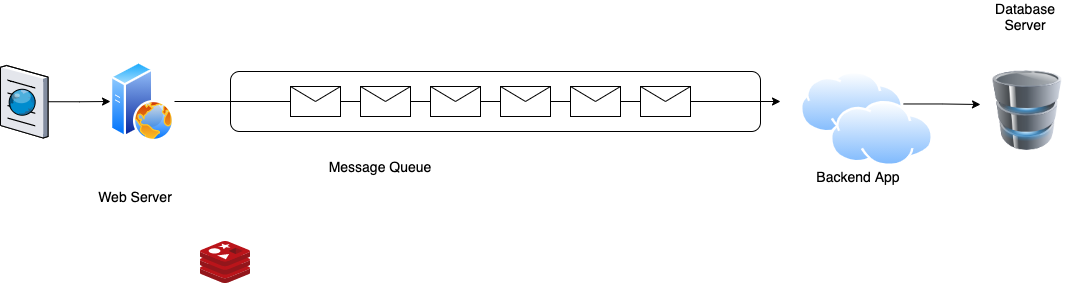

The diagram above was exported from draw.io. Its source (the exported page's mxGraphModel, read from the mxfile embedded in the PNG):
<mxGraphModel dx="1301" dy="976" grid="1" gridSize="10" guides="1" tooltips="1" connect="1" arrows="1" fold="1" page="1" pageScale="1" pageWidth="1169" pageHeight="827" math="0" shadow="0">
  <root>
    <mxCell id="0" />
    <mxCell id="1" parent="0" />
    <mxCell id="GpsszY1wrrU4wYiKmqwt-2" value="" style="aspect=fixed;perimeter=ellipsePerimeter;html=1;align=center;shadow=0;dashed=0;spacingTop=3;image;image=img/lib/active_directory/web_server.svg;" parent="1" vertex="1">
      <mxGeometry x="150" y="380" width="64" height="80" as="geometry" />
    </mxCell>
    <mxCell id="GpsszY1wrrU4wYiKmqwt-3" value="" style="rounded=1;whiteSpace=wrap;html=1;" parent="1" vertex="1">
      <mxGeometry x="270" y="390" width="530" height="60" as="geometry" />
    </mxCell>
    <mxCell id="GpsszY1wrrU4wYiKmqwt-10" value="" style="endArrow=classic;html=1;rounded=0;exitX=1;exitY=0.5;exitDx=0;exitDy=0;" parent="1" source="GpsszY1wrrU4wYiKmqwt-2" edge="1">
      <mxGeometry width="50" height="50" relative="1" as="geometry">
        <mxPoint x="430" y="460" as="sourcePoint" />
        <mxPoint x="820" y="420" as="targetPoint" />
      </mxGeometry>
    </mxCell>
    <mxCell id="GpsszY1wrrU4wYiKmqwt-4" value="" style="shape=message;html=1;whiteSpace=wrap;html=1;outlineConnect=0;" parent="1" vertex="1">
      <mxGeometry x="330" y="405" width="50" height="30" as="geometry" />
    </mxCell>
    <mxCell id="GpsszY1wrrU4wYiKmqwt-5" value="" style="shape=message;html=1;whiteSpace=wrap;html=1;outlineConnect=0;" parent="1" vertex="1">
      <mxGeometry x="400" y="405" width="50" height="30" as="geometry" />
    </mxCell>
    <mxCell id="GpsszY1wrrU4wYiKmqwt-6" value="" style="shape=message;html=1;whiteSpace=wrap;html=1;outlineConnect=0;" parent="1" vertex="1">
      <mxGeometry x="470" y="405" width="50" height="30" as="geometry" />
    </mxCell>
    <mxCell id="GpsszY1wrrU4wYiKmqwt-7" value="" style="shape=message;html=1;whiteSpace=wrap;html=1;outlineConnect=0;" parent="1" vertex="1">
      <mxGeometry x="540" y="405" width="50" height="30" as="geometry" />
    </mxCell>
    <mxCell id="GpsszY1wrrU4wYiKmqwt-8" value="" style="shape=message;html=1;whiteSpace=wrap;html=1;outlineConnect=0;" parent="1" vertex="1">
      <mxGeometry x="610" y="405" width="50" height="30" as="geometry" />
    </mxCell>
    <mxCell id="GpsszY1wrrU4wYiKmqwt-9" value="" style="shape=message;html=1;whiteSpace=wrap;html=1;outlineConnect=0;" parent="1" vertex="1">
      <mxGeometry x="680" y="405" width="50" height="30" as="geometry" />
    </mxCell>
    <mxCell id="GpsszY1wrrU4wYiKmqwt-11" value="" style="image;html=1;image=img/lib/clip_art/computers/Database_128x128.png" parent="1" vertex="1">
      <mxGeometry x="1027" y="389" width="80" height="80" as="geometry" />
    </mxCell>
    <mxCell id="GpsszY1wrrU4wYiKmqwt-16" value="&lt;font style=&quot;font-size: 14px&quot;&gt;Web Server&lt;/font&gt;" style="text;html=1;strokeColor=none;fillColor=none;align=center;verticalAlign=middle;whiteSpace=wrap;rounded=0;" parent="1" vertex="1">
      <mxGeometry x="130" y="500" width="90" height="30" as="geometry" />
    </mxCell>
    <mxCell id="GpsszY1wrrU4wYiKmqwt-17" value="&lt;span style=&quot;font-size: 14px&quot;&gt;Backend App&lt;/span&gt;" style="text;html=1;strokeColor=none;fillColor=none;align=center;verticalAlign=middle;whiteSpace=wrap;rounded=0;" parent="1" vertex="1">
      <mxGeometry x="853.17" y="480" width="90" height="30" as="geometry" />
    </mxCell>
    <mxCell id="GpsszY1wrrU4wYiKmqwt-18" value="&lt;span style=&quot;font-size: 14px&quot;&gt;Database Server&lt;/span&gt;" style="text;html=1;strokeColor=none;fillColor=none;align=center;verticalAlign=middle;whiteSpace=wrap;rounded=0;" parent="1" vertex="1">
      <mxGeometry x="1020" y="320" width="90" height="30" as="geometry" />
    </mxCell>
    <mxCell id="GpsszY1wrrU4wYiKmqwt-19" value="&lt;font style=&quot;font-size: 14px&quot;&gt;Message Queue&lt;/font&gt;" style="text;html=1;strokeColor=none;fillColor=none;align=center;verticalAlign=middle;whiteSpace=wrap;rounded=0;" parent="1" vertex="1">
      <mxGeometry x="360" y="470" width="120" height="30" as="geometry" />
    </mxCell>
    <mxCell id="GpsszY1wrrU4wYiKmqwt-22" style="edgeStyle=orthogonalEdgeStyle;rounded=0;orthogonalLoop=1;jettySize=auto;html=1;fontSize=14;" parent="1" source="GpsszY1wrrU4wYiKmqwt-20" edge="1">
      <mxGeometry relative="1" as="geometry">
        <mxPoint x="1020" y="423" as="targetPoint" />
      </mxGeometry>
    </mxCell>
    <mxCell id="GpsszY1wrrU4wYiKmqwt-20" value="" style="aspect=fixed;perimeter=ellipsePerimeter;html=1;align=center;shadow=0;dashed=0;spacingTop=3;image;image=img/lib/active_directory/internet_cloud.svg;fontSize=14;" parent="1" vertex="1">
      <mxGeometry x="840" y="390" width="103.17" height="65" as="geometry" />
    </mxCell>
    <mxCell id="VMUskUgJ1_CCfxoijfau-1" value="" style="sketch=0;aspect=fixed;html=1;points=[];align=center;image;fontSize=12;image=img/lib/mscae/Cache_Redis_Product.svg;" vertex="1" parent="1">
      <mxGeometry x="240" y="560" width="50" height="42" as="geometry" />
    </mxCell>
    <mxCell id="VMUskUgJ1_CCfxoijfau-3" value="" style="aspect=fixed;perimeter=ellipsePerimeter;html=1;align=center;shadow=0;dashed=0;spacingTop=3;image;image=img/lib/active_directory/internet_cloud.svg;fontSize=14;" vertex="1" parent="1">
      <mxGeometry x="870" y="420" width="103.17" height="65" as="geometry" />
    </mxCell>
    <mxCell id="VMUskUgJ1_CCfxoijfau-5" style="edgeStyle=orthogonalEdgeStyle;rounded=0;orthogonalLoop=1;jettySize=auto;html=1;entryX=0;entryY=0.5;entryDx=0;entryDy=0;" edge="1" parent="1" source="VMUskUgJ1_CCfxoijfau-4" target="GpsszY1wrrU4wYiKmqwt-2">
      <mxGeometry relative="1" as="geometry" />
    </mxCell>
    <mxCell id="VMUskUgJ1_CCfxoijfau-4" value="" style="verticalLabelPosition=bottom;sketch=0;aspect=fixed;html=1;verticalAlign=top;strokeColor=none;align=center;outlineConnect=0;shape=mxgraph.citrix.browser;" vertex="1" parent="1">
      <mxGeometry x="40" y="384" width="47.5" height="72.5" as="geometry" />
    </mxCell>
  </root>
</mxGraphModel>